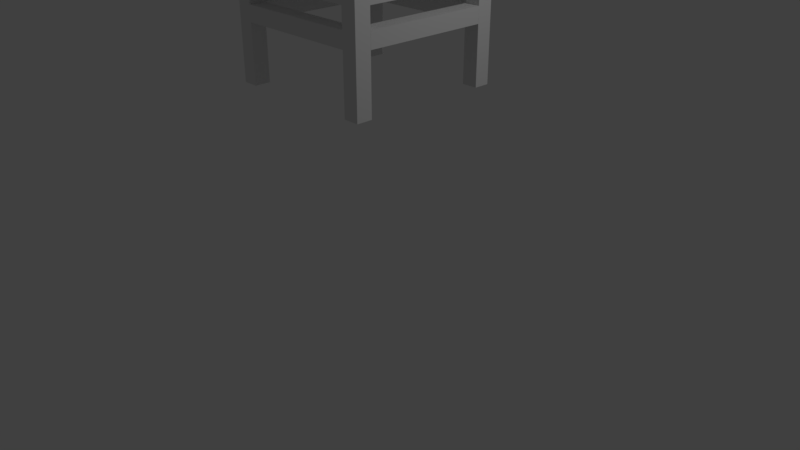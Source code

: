 # Source: chair.blend  (saved by Blender 2.78.0; exported with 4.5.12 LTS)
import bpy
from mathutils import Matrix  # noqa: F401  (used for matrix-valued properties, if any)

bpy.ops.wm.read_factory_settings(use_empty=True)
scene = bpy.context.scene
scene.name = 'Scene'

# ---- collections
col_collection_1 = bpy.data.collections.new('Collection 1'); scene.collection.children.link(col_collection_1)

# ---- materials (node trees are filled in below, after node groups)
mat_material = bpy.data.materials.new('Material')
mat_material.alpha_threshold = 0.0
mat_material.use_transparent_shadow = False
mat_material.roughness = 0.5
mat_material.line_color = (0.0, 0.0, 0.0, 1.0)

# ---- material node trees

# ---- world
world_world = bpy.data.worlds.new('World'); scene.world = world_world
world_world.color = (0.05088, 0.05088, 0.05088)
world_world.use_sun_shadow = False
world_world.sun_shadow_jitter_overblur = 0.0
world_world.cycles.sampling_method = 'MANUAL'

# ---- cameras
cam_camera = bpy.data.cameras.new('Camera')
cam_camera.clip_end = 100.0
cam_camera.lens = 35.0
cam_camera.sensor_width = 32.0
cam_camera.sensor_height = 18.0
cam_camera.ortho_scale = 7.314
cam_camera.dof.focus_distance = 0.0
cam_camera.dof.aperture_fstop = 128.0

# ---- lights
light_lamp = bpy.data.lights.new('Lamp', 'POINT')
light_lamp.transmission_factor = 0.0
light_lamp.cutoff_distance = 30.0
light_lamp.energy = 100.0
light_lamp.shadow_buffer_clip_start = 1.001
light_lamp.shadow_soft_size = 0.1
light_lamp.shadow_maximum_resolution = 0.006
light_lamp.use_absolute_resolution = True

# ---- meshes
me_cube_005 = bpy.data.meshes.new('Cube.005')
me_cube_005.from_pydata([(-1.451, -0.2056, 0.3612), (0.1486, -0.2056, 0.3612), (-1.451, -0.005571, 0.3612), (0.1486, -0.005571, 0.3612), (-1.451, -0.2056, 0.1612), (0.1486, -0.2056, 0.1612), (-1.451, -0.005571, 0.1612), (0.1486, -0.005571, 0.1612)], [], [(0, 1, 3, 2), (2, 3, 7, 6), (6, 7, 5, 4), (4, 5, 1, 0), (2, 6, 4, 0), (7, 3, 1, 5)])
me_cube_005.use_remesh_preserve_volume = False
me_cube_005.use_remesh_preserve_attributes = False
me_cube_005.use_mirror_vertex_groups = False
me_cube_005.update()
me_cube_004 = bpy.data.meshes.new('Cube.004')
me_cube_004.from_pydata([(-1.451, -0.2056, 0.3612), (0.1486, -0.2056, 0.3612), (-1.451, -0.005571, 0.3612), (0.1486, -0.005571, 0.3612), (-1.451, -0.2056, 0.1612), (0.1486, -0.2056, 0.1612), (-1.451, -0.005571, 0.1612), (0.1486, -0.005571, 0.1612)], [], [(0, 1, 3, 2), (2, 3, 7, 6), (6, 7, 5, 4), (4, 5, 1, 0), (2, 6, 4, 0), (7, 3, 1, 5)])
me_cube_004.use_remesh_preserve_volume = False
me_cube_004.use_remesh_preserve_attributes = False
me_cube_004.use_mirror_vertex_groups = False
me_cube_004.update()
me_cube_003 = bpy.data.meshes.new('Cube.003')
me_cube_003.from_pydata([(1.21, -0.8578, 0.8223), (1.01, -0.8578, -0.3777), (1.01, 1.142, -0.3777), (1.21, 1.142, 0.8223), (1.207, -0.8578, -0.4106), (1.407, -0.8578, 0.7894), (1.207, 1.142, -0.4106), (1.407, 1.142, 0.7894)], [], [(4, 1, 2, 6), (5, 0, 1, 4), (6, 7, 5, 4), (6, 2, 3, 7), (7, 3, 0, 5), (2, 1, 0, 3)])
me_cube_003.use_remesh_preserve_volume = False
me_cube_003.use_remesh_preserve_attributes = False
me_cube_003.use_mirror_vertex_groups = False
me_cube_003.update()
me_cube_002 = bpy.data.meshes.new('Cube.002')
me_cube_002.from_pydata([(1.222, 0.6486, -1.492), (1.222, 0.6486, -0.9917), (1.222, 0.8486, -1.492), (1.222, 0.8486, -0.9917), (1.422, 0.6486, -1.492), (1.422, 0.6486, -0.9917), (1.422, 0.8486, -1.492), (1.422, 0.8486, -0.9917), (1.472, 0.6486, 0.5083), (1.472, 0.8486, 0.5083), (1.667, 0.8486, 0.4795), (1.667, 0.6486, 0.4795)], [], [(0, 1, 3, 2), (2, 3, 7, 6), (6, 7, 5, 4), (4, 5, 1, 0), (2, 6, 4, 0), (5, 7, 10, 11), (10, 9, 8, 11), (3, 1, 8, 9), (1, 5, 11, 8), (7, 3, 9, 10)])
me_cube_002.use_remesh_preserve_volume = False
me_cube_002.use_remesh_preserve_attributes = False
me_cube_002.use_mirror_vertex_groups = False
me_cube_002.update()
me_cube_001 = bpy.data.meshes.new('Cube.001')
me_cube_001.from_pydata([(1.222, -1.151, 3.269), (1.222, -1.151, 4.453), (1.222, -0.9514, 3.269), (1.222, -0.9514, 4.453), (1.422, -1.151, 3.269), (1.422, -1.151, 4.453), (1.422, -0.9514, 3.269), (1.422, -0.9514, 4.453)], [], [(0, 1, 3, 2), (2, 3, 7, 6), (6, 7, 5, 4), (4, 5, 1, 0), (2, 6, 4, 0), (7, 3, 1, 5)])
me_cube_001.use_remesh_preserve_volume = False
me_cube_001.use_remesh_preserve_attributes = False
me_cube_001.use_mirror_vertex_groups = False
me_cube_001.update()
me_cube = bpy.data.meshes.new('Cube')
me_cube.from_pydata([(1.0, 1.0, 3.453), (1.0, -1.0, 3.453), (-1.0, -1.0, 3.453), (-1.0, 1.0, 3.453), (1.0, 1.0, 3.653), (1.0, -1.0, 3.653), (-1.0, -1.0, 3.653), (-1.0, 1.0, 3.653)], [], [(0, 1, 2, 3), (4, 7, 6, 5), (0, 4, 5, 1), (1, 5, 6, 2), (2, 6, 7, 3), (4, 0, 3, 7)])
me_cube.materials.append(mat_material)
me_cube.use_remesh_preserve_volume = False
me_cube.use_remesh_preserve_attributes = False
me_cube.use_mirror_vertex_groups = False
me_cube.update()

# ---- objects
ob_cube_005 = bpy.data.objects.new('Cube.005', me_cube_005)
ob_cube_004 = bpy.data.objects.new('Cube.004', me_cube_004)
ob_cube_003 = bpy.data.objects.new('Cube.003', me_cube_003)
ob_cube_002 = bpy.data.objects.new('Cube.002', me_cube_002)
ob_cube_001 = bpy.data.objects.new('Cube.001', me_cube_001)
ob_cube = bpy.data.objects.new('Cube', me_cube)
ob_lamp = bpy.data.objects.new('Lamp', light_lamp)
ob_camera = bpy.data.objects.new('Camera', cam_camera)

# ---- transforms, parenting, visibility, modifiers, constraints
ob_cube_005.location = (0.7944, 0.6514, 1.666)
ob_cube_005.rotation_euler = (0.0, -0.0, -4.712)
ob_cube_005.lineart.crease_threshold = 0.0
_m = ob_cube_005.modifiers.new('Array', 'ARRAY')
_m.use_constant_offset = True
_m.constant_offset_displace = (0.0, 1.8, 0.0)
_m.use_relative_offset = False
ob_cube_004.location = (0.6514, -0.7944, 1.666)
ob_cube_004.lineart.crease_threshold = 0.0
_m = ob_cube_004.modifiers.new('Array', 'ARRAY')
_m.use_constant_offset = True
_m.constant_offset_displace = (0.0, 1.8, 0.0)
_m.use_relative_offset = False
ob_cube_003.location = (-0.3569, -0.1422, 3.685)
ob_cube_003.lineart.crease_threshold = 0.0
ob_cube_002.location = (-0.422, 0.1514, 3.967)
ob_cube_002.lineart.crease_threshold = 0.0
_m = ob_cube_002.modifiers.new('Array', 'ARRAY')
_m.use_constant_offset = True
_m.constant_offset_displace = (0.0, -1.8, 0.0)
_m.use_relative_offset = False
ob_cube_001.location = (-0.422, 0.1514, -2.178)
ob_cube_001.lineart.crease_threshold = 0.0
_m = ob_cube_001.modifiers.new('Array', 'ARRAY')
_m.use_constant_offset = True
_m.constant_offset_displace = (0.0, 1.8, 0.0)
_m.use_relative_offset = False
_m.relative_offset_displace = (1.8, 0.0, 0.0)
_m = ob_cube_001.modifiers.new('Array.001', 'ARRAY')
_m.use_constant_offset = True
_m.constant_offset_displace = (-1.8, 0.0, 0.0)
_m.use_relative_offset = False
_m.relative_offset_displace = (1.8, 0.0, 0.0)
ob_cube.location = (0.0, 0.0, -1.178)
ob_cube.lock_rotations_4d = False
ob_cube.empty_display_type = 'ARROWS'
ob_cube.lineart.crease_threshold = 0.0
ob_lamp.location = (4.076, 1.005, 4.726)
ob_lamp.rotation_euler = (0.6503, 0.05522, 1.866)
ob_lamp.lock_rotations_4d = False
ob_lamp.empty_display_type = 'ARROWS'
ob_lamp.color = (0.0, 0.0, 0.0, 0.0)
ob_lamp.lineart.crease_threshold = 0.0
ob_camera.location = (7.481, -6.508, 4.166)
ob_camera.rotation_euler = (1.109, 0.0, 0.8149)
ob_camera.lock_rotations_4d = False
ob_camera.empty_display_type = 'ARROWS'
ob_camera.color = (0.0, 0.0, 0.0, 0.0)
ob_camera.display_type = 'WIRE'
ob_camera.lineart.crease_threshold = 0.0

# ---- collection membership
col_collection_1.objects.link(ob_cube_005)
col_collection_1.objects.link(ob_cube_004)
col_collection_1.objects.link(ob_cube_003)
col_collection_1.objects.link(ob_cube_002)
col_collection_1.objects.link(ob_cube_001)
col_collection_1.objects.link(ob_cube)
col_collection_1.objects.link(ob_lamp)
col_collection_1.objects.link(ob_camera)

# ---- scene / render settings (as saved in the file)
scene.camera = ob_camera
scene.frame_start = 1; scene.frame_end = 250; scene.frame_set(1)
scene.render.engine = 'BLENDER_EEVEE_NEXT'
scene.render.resolution_percentage = 50
scene.render.dither_intensity = 0.0
scene.cycles.use_denoising = False
scene.cycles.samples = 128
scene.cycles.sampling_pattern = 'TABULATED_SOBOL'
scene.cycles.light_sampling_threshold = 0.0
scene.cycles.use_adaptive_sampling = False
scene.cycles.use_light_tree = False
scene.cycles.blur_glossy = 0.0
scene.cycles.sample_clamp_indirect = 0.0
scene.view_settings.view_transform = 'Standard'
bpy.context.view_layer.update()
